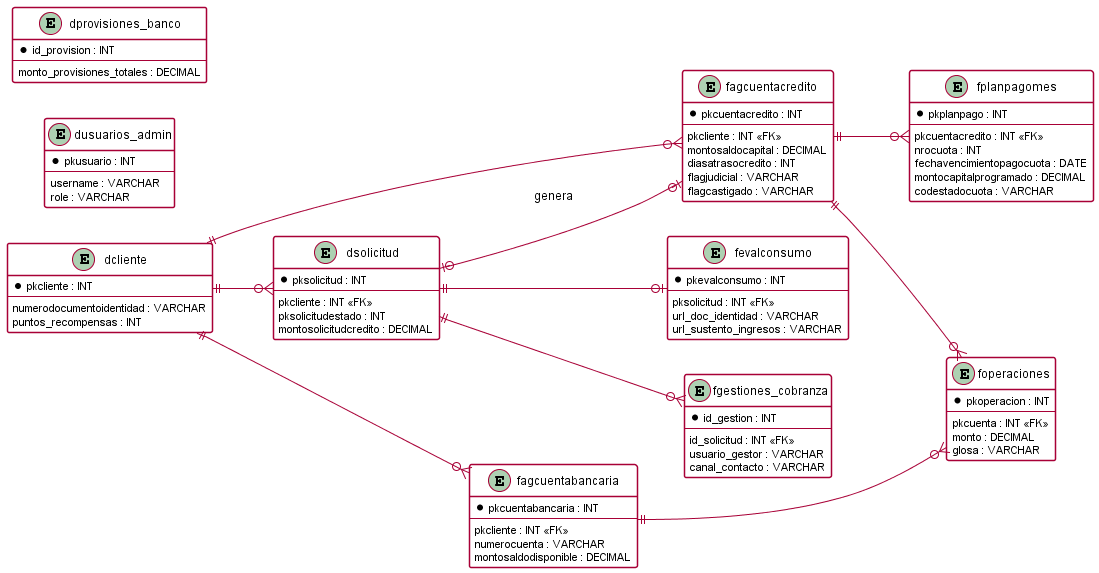

The diagram above was rendered by PlantUML. Its source (embedded in the PNG):
@startuml
skinparam roundcorner 5
skinparam shadowing false
skinparam classBackgroundColor white
left to right direction

' ==========================================
' Entidades Principales
' ==========================================
entity "dcliente" as dcliente {
  * pkcliente : INT
  --
  numerodocumentoidentidad : VARCHAR
  puntos_recompensas : INT
}

entity "dusuarios_admin" as dusuarios_admin {
  * pkusuario : INT
  --
  username : VARCHAR
  role : VARCHAR
}

entity "dprovisiones_banco" as dprovisiones_banco {
  * id_provision : INT
  --
  monto_provisiones_totales : DECIMAL
}

' ==========================================
' Módulo de Origen (Onboarding y Riesgos)
' ==========================================
entity "dsolicitud" as dsolicitud {
  * pksolicitud : INT
  --
  pkcliente : INT <<FK>>
  pksolicitudestado : INT
  montosolicitudcredito : DECIMAL
}

entity "fevalconsumo" as fevalconsumo {
  * pkevalconsumo : INT
  --
  pksolicitud : INT <<FK>>
  url_doc_identidad : VARCHAR
  url_sustento_ingresos : VARCHAR
}

' ==========================================
' Módulo de Cuentas (Activas y Pasivas)
' ==========================================
entity "fagcuentacredito" as fagcuentacredito {
  * pkcuentacredito : INT
  --
  pkcliente : INT <<FK>>
  montosaldocapital : DECIMAL
  diasatrasocredito : INT
  flagjudicial : VARCHAR
  flagcastigado : VARCHAR
}

entity "fplanpagomes" as fplanpagomes {
  * pkplanpago : INT
  --
  pkcuentacredito : INT <<FK>>
  nrocuota : INT
  fechavencimientopagocuota : DATE
  montocapitalprogramado : DECIMAL
  codestadocuota : VARCHAR
}

entity "fagcuentabancaria" as fagcuentabancaria {
  * pkcuentabancaria : INT
  --
  pkcliente : INT <<FK>>
  numerocuenta : VARCHAR
  montosaldodisponible : DECIMAL
}

' ==========================================
' Módulo Transaccional y Mora
' ==========================================
entity "foperaciones" as foperaciones {
  * pkoperacion : INT
  --
  pkcuenta : INT <<FK>>
  monto : DECIMAL
  glosa : VARCHAR
}

entity "fgestiones_cobranza" as fgestiones_cobranza {
  * id_gestion : INT
  --
  id_solicitud : INT <<FK>>
  usuario_gestor : VARCHAR
  canal_contacto : VARCHAR
}

' ==========================================
' Relaciones (Connections)
' ==========================================
dcliente ||--o{ dsolicitud
dcliente ||--o{ fagcuentacredito
dcliente ||--o{ fagcuentabancaria

dsolicitud ||--o| fevalconsumo
dsolicitud ||--o{ fgestiones_cobranza
dsolicitud |o--o| fagcuentacredito : genera

fagcuentacredito ||--o{ fplanpagomes

fagcuentacredito ||--o{ foperaciones
fagcuentabancaria ||--o{ foperaciones

@enduml